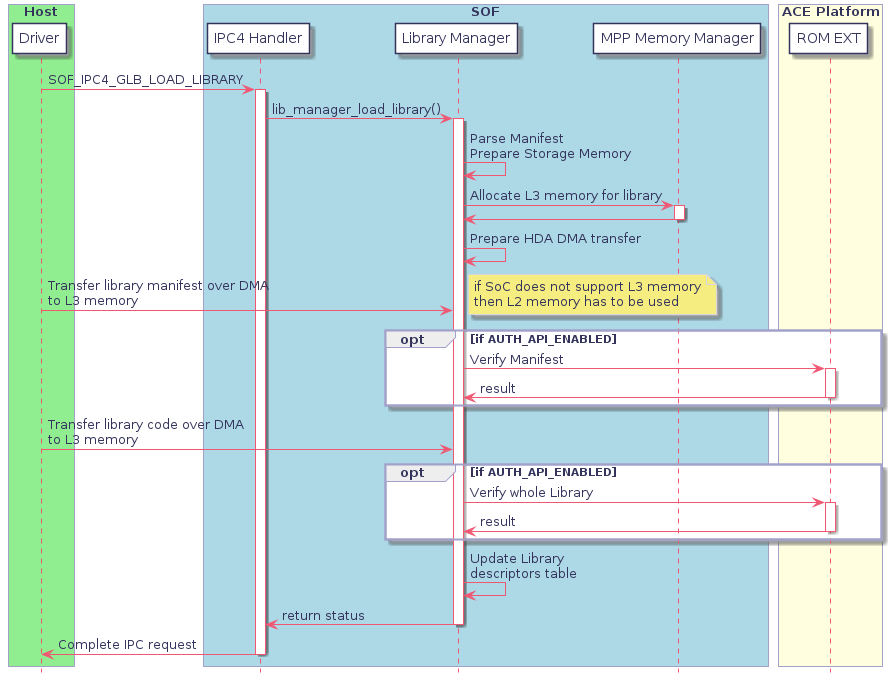

The diagram above was rendered by PlantUML. Its source (embedded in the PNG):
@startuml
hidefootbox
skinparam componentStyle uml2

skinparam defaultFontColor	#33335b

skinparam rectangle {
	color		#d6d6de
	backgroundColor	#ffffff
}

skinparam component {
	backgroundColor	#ffffff
	borderColor	#33335b
	arrowColor	#f05772
}

skinparam interface {
	backgroundColor	#ffffff
	borderColor	#f05772
}

skinparam class {
	backgroundColor	#ffffff
	borderColor	#33335b
	arrowColor	#f05772
}
skinparam stereotypeCBackgroundColor	#6fccdd

skinparam sequence {
	arrowColor		#4a4a86
	lifeLineBorderColor	#f05772
	groupBorderColor	#a1a1ca
	boxBorderColor		#a1a1ca
	dividerBorderColor	#d6d6de
	dividerBorderThickness	1
}
skinparam participant {
	borderColor		#33335b
	backgroundColor		#ffffff
}
skinparam actor {
	borderColor		#33335b
	backgroundColor		#ffffff
}

skinparam state {
	borderColor		#33335b
	backgroundColor		#ffffff
}

skinparam node {
	backgroundColor		#ffffff
}

skinparam note {
	backgroundColor 	#f6ed80
	borderColor		#d6d6de
}

skinparam activity {
	borderColor		#33335b
	backgroundColor		#ffffff
}

skinparam activityDiamond {
	borderColor		#33335b
	backgroundColor		#ffffff
}

skinparam arrowColor	#f05772
skinparam maxMessageSize 400
skinparam BoxPadding 4

box "Host" #LightGreen
	participant "Driver" as host_driver
end box

box "SOF" #LightBlue
	participant "IPC4 Handler" as ipc4_handler
	participant "Library Manager" as library_manager
	participant "MPP Memory Manager" as mpp_memory_manager
end box

box "ACE Platform" #LightYellow
	participant "ROM EXT" as rom_ext
end box


host_driver -> ipc4_handler: SOF_IPC4_GLB_LOAD_LIBRARY
	activate ipc4_handler
	ipc4_handler -> library_manager: lib_manager_load_library()
	activate library_manager
	library_manager -> library_manager: Parse Manifest \nPrepare Storage Memory
	library_manager -> mpp_memory_manager: Allocate L3 memory for library
	activate mpp_memory_manager
	mpp_memory_manager -> library_manager
	deactivate mpp_memory_manager
	library_manager -> library_manager: Prepare HDA DMA transfer
	host_driver -> library_manager: Transfer library manifest over DMA\nto L3 memory
	note right: if SoC does not support L3 memory\nthen L2 memory has to be used
	opt if AUTH_API_ENABLED
		library_manager -> rom_ext: Verify Manifest
		activate rom_ext
		rom_ext -> library_manager: result
		deactivate rom_ext
	end opt
	host_driver -> library_manager: Transfer library code over DMA\nto L3 memory
	opt if AUTH_API_ENABLED
		library_manager -> rom_ext: Verify whole Library
		activate rom_ext
		rom_ext -> library_manager: result
		deactivate rom_ext
	end opt
	library_manager -> library_manager: Update Library \ndescriptors table
	library_manager -> ipc4_handler: return status
	deactivate library_manager
ipc4_handler -> host_driver: Complete IPC request
deactivate ipc4_handler

@enduml